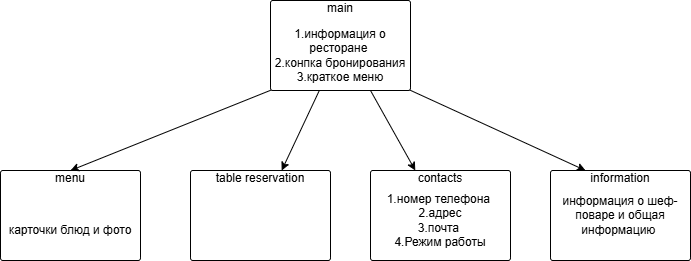

The diagram above was exported from draw.io. Its source (the exported page's mxGraphModel, read from the mxfile embedded in the PNG):
<mxGraphModel dx="1855" dy="619" grid="1" gridSize="10" guides="1" tooltips="1" connect="1" arrows="1" fold="1" page="1" pageScale="1" pageWidth="827" pageHeight="1169" math="0" shadow="0">
  <root>
    <mxCell id="0" />
    <mxCell id="1" parent="0" />
    <mxCell id="Va_3sw9N2xrl6OXsarW5-1" parent="1" style="html=1;whiteSpace=wrap;labelPosition=center;verticalLabelPosition=middle;verticalAlign=top;align=center;fontSize=12;outlineConnect=0;spacingTop=-6;sketch=0;shape=mxgraph.sitemap.page;" value="main" vertex="1">
      <mxGeometry height="90" width="140" x="250" y="100" as="geometry" />
    </mxCell>
    <mxCell id="Va_3sw9N2xrl6OXsarW5-2" parent="1" style="text;html=1;whiteSpace=wrap;strokeColor=none;fillColor=none;align=center;verticalAlign=middle;rounded=0;" value="1.информация о ресторане&amp;nbsp;&lt;br&gt;&lt;div&gt;2.конпка бронирования&lt;/div&gt;&lt;div&gt;3.краткое меню&lt;/div&gt;" vertex="1">
      <mxGeometry height="50" width="140" x="250" y="130" as="geometry" />
    </mxCell>
    <mxCell id="Va_3sw9N2xrl6OXsarW5-3" parent="1" style="html=1;whiteSpace=wrap;labelPosition=center;verticalLabelPosition=middle;verticalAlign=top;align=center;fontSize=12;outlineConnect=0;spacingTop=-6;sketch=0;shape=mxgraph.sitemap.page;" value="menu" vertex="1">
      <mxGeometry height="90" width="140" x="-20" y="270" as="geometry" />
    </mxCell>
    <mxCell id="Va_3sw9N2xrl6OXsarW5-4" parent="1" style="html=1;whiteSpace=wrap;labelPosition=center;verticalLabelPosition=middle;verticalAlign=top;align=center;fontSize=12;outlineConnect=0;spacingTop=-6;sketch=0;shape=mxgraph.sitemap.page;" value="table reservation" vertex="1">
      <mxGeometry height="90" width="140" x="170" y="270" as="geometry" />
    </mxCell>
    <mxCell id="Va_3sw9N2xrl6OXsarW5-5" parent="1" style="html=1;whiteSpace=wrap;labelPosition=center;verticalLabelPosition=middle;verticalAlign=top;align=center;fontSize=12;outlineConnect=0;spacingTop=-6;sketch=0;shape=mxgraph.sitemap.page;" value="contacts" vertex="1">
      <mxGeometry height="90" width="140" x="350" y="270" as="geometry" />
    </mxCell>
    <mxCell id="Va_3sw9N2xrl6OXsarW5-7" parent="1" style="text;html=1;whiteSpace=wrap;strokeColor=none;fillColor=none;align=center;verticalAlign=middle;rounded=0;" value="карточки блюд и фото" vertex="1">
      <mxGeometry height="60" width="140" x="-20" y="300" as="geometry" />
    </mxCell>
    <mxCell id="Va_3sw9N2xrl6OXsarW5-8" parent="1" style="text;html=1;whiteSpace=wrap;strokeColor=none;fillColor=none;align=center;verticalAlign=middle;rounded=0;" value="1.номер телефона&amp;nbsp;&lt;div&gt;2.адрес&lt;/div&gt;&lt;div&gt;3.почта&amp;nbsp;&lt;/div&gt;&lt;div&gt;4.Режим работы&lt;/div&gt;" vertex="1">
      <mxGeometry height="60" width="140" x="350" y="290" as="geometry" />
    </mxCell>
    <mxCell id="Va_3sw9N2xrl6OXsarW5-10" parent="1" style="html=1;whiteSpace=wrap;labelPosition=center;verticalLabelPosition=middle;verticalAlign=top;align=center;fontSize=12;outlineConnect=0;spacingTop=-6;sketch=0;shape=mxgraph.sitemap.page;" value="information" vertex="1">
      <mxGeometry height="90" width="140" x="530" y="270" as="geometry" />
    </mxCell>
    <mxCell id="Va_3sw9N2xrl6OXsarW5-11" parent="1" style="text;html=1;whiteSpace=wrap;strokeColor=none;fillColor=none;align=center;verticalAlign=middle;rounded=0;" value="информация о шеф-поваре и общая информацию&amp;nbsp;" vertex="1">
      <mxGeometry height="50" width="140" x="530" y="290" as="geometry" />
    </mxCell>
    <mxCell id="Va_3sw9N2xrl6OXsarW5-12" edge="1" parent="1" source="Va_3sw9N2xrl6OXsarW5-1" style="endArrow=classic;html=1;rounded=0;strokeColor=default;entryX=0.5;entryY=0.111;entryDx=0;entryDy=0;entryPerimeter=0;exitX=0.005;exitY=0.995;exitDx=0;exitDy=0;exitPerimeter=0;" value="">
      <mxGeometry height="50" relative="1" width="50" as="geometry">
        <mxPoint x="60" y="160.01" as="sourcePoint" />
        <mxPoint x="50" y="270" as="targetPoint" />
      </mxGeometry>
    </mxCell>
    <mxCell id="Va_3sw9N2xrl6OXsarW5-14" edge="1" parent="1" source="Va_3sw9N2xrl6OXsarW5-1" style="endArrow=classic;html=1;rounded=0;" target="Va_3sw9N2xrl6OXsarW5-4" value="">
      <mxGeometry height="50" relative="1" width="50" as="geometry">
        <mxPoint x="240" y="240" as="sourcePoint" />
        <mxPoint x="240" y="260" as="targetPoint" />
      </mxGeometry>
    </mxCell>
    <mxCell id="Va_3sw9N2xrl6OXsarW5-18" edge="1" parent="1" source="Va_3sw9N2xrl6OXsarW5-1" style="endArrow=classic;html=1;rounded=0;exitX=0.995;exitY=0.995;exitDx=0;exitDy=0;exitPerimeter=0;entryX=0.25;entryY=0;entryDx=0;entryDy=0;entryPerimeter=0;" target="Va_3sw9N2xrl6OXsarW5-10" value="">
      <mxGeometry height="50" relative="1" width="50" as="geometry">
        <mxPoint x="570" y="200" as="sourcePoint" />
        <mxPoint x="620" y="150" as="targetPoint" />
      </mxGeometry>
    </mxCell>
    <mxCell id="Va_3sw9N2xrl6OXsarW5-21" edge="1" parent="1" style="endArrow=classic;html=1;rounded=0;" target="Va_3sw9N2xrl6OXsarW5-5" value="">
      <mxGeometry height="50" relative="1" width="50" as="geometry">
        <mxPoint x="350" y="190" as="sourcePoint" />
        <mxPoint x="370.48" y="270" as="targetPoint" />
      </mxGeometry>
    </mxCell>
  </root>
</mxGraphModel>